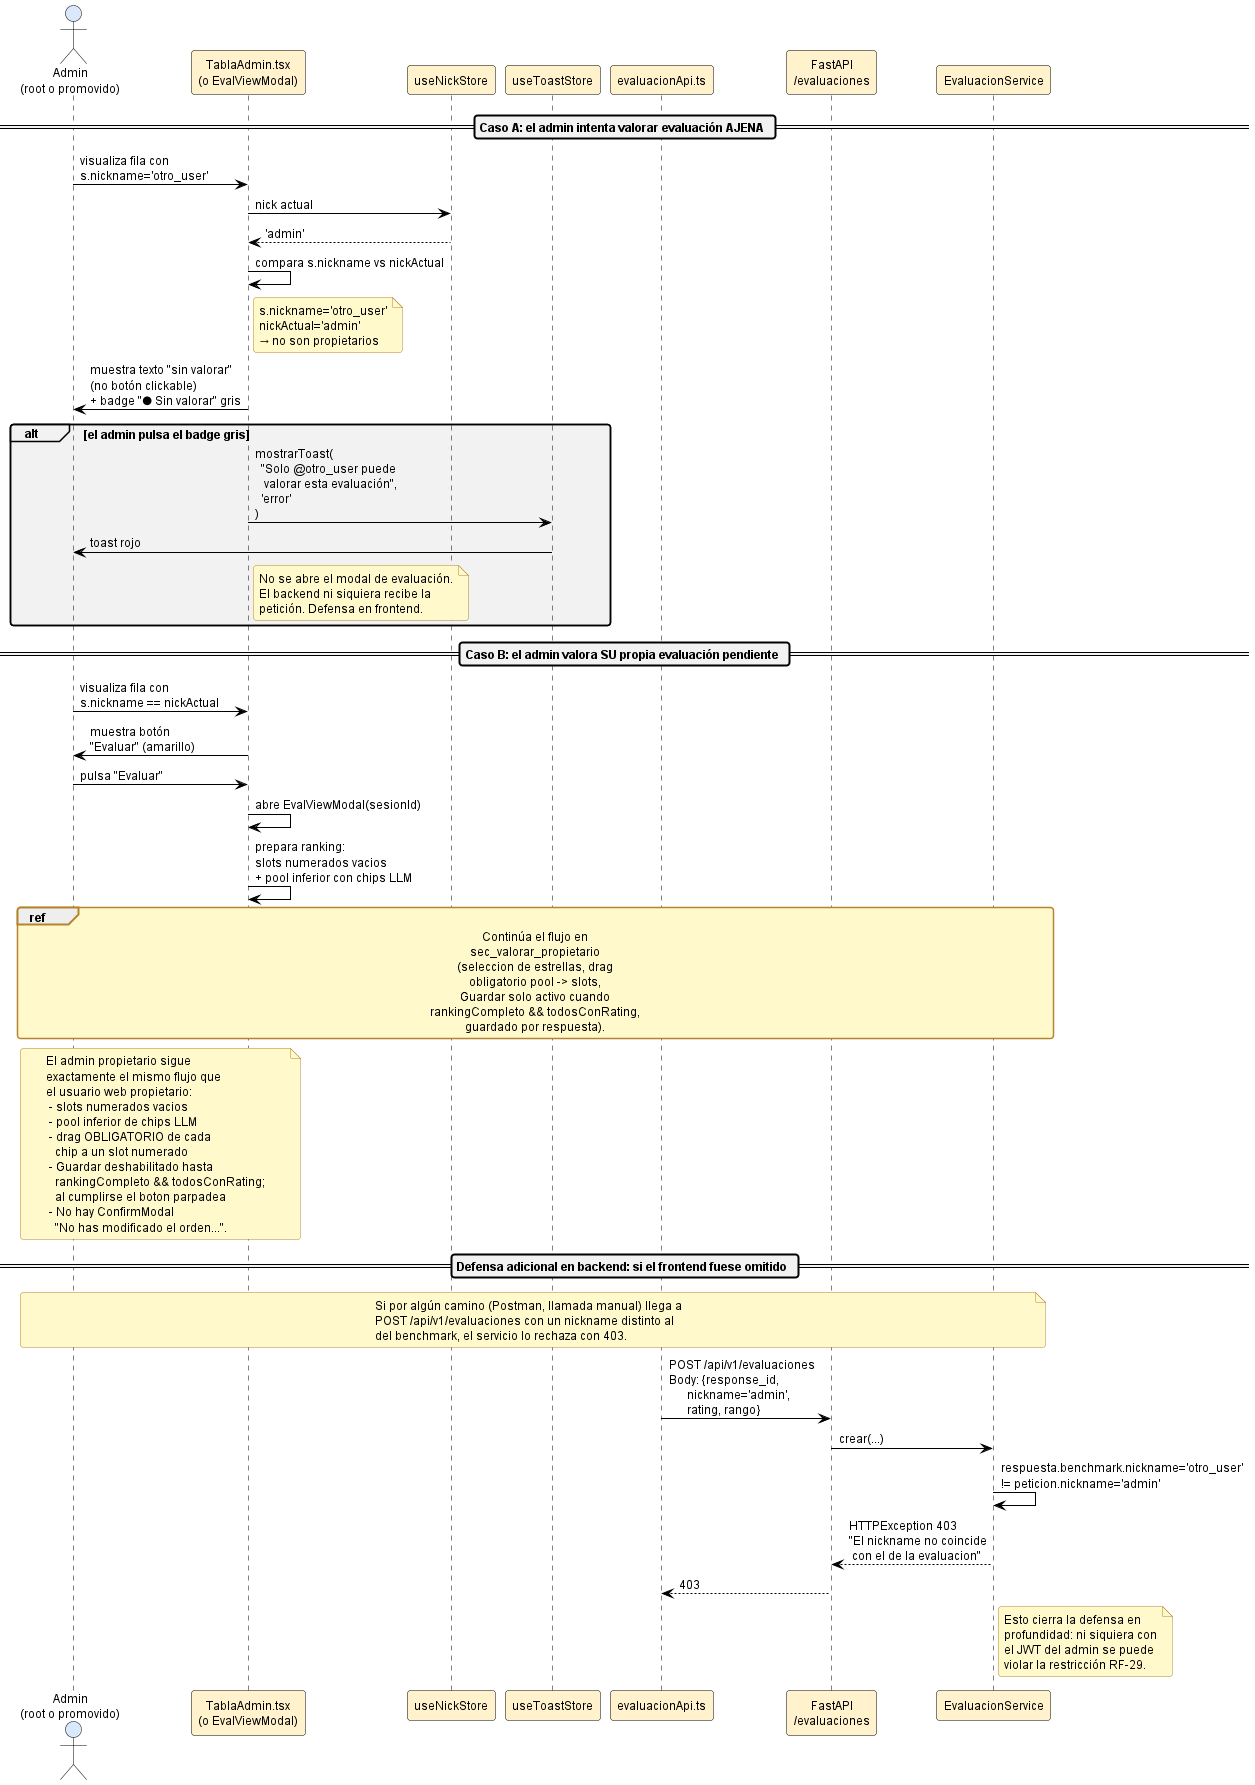

The diagram above was rendered by PlantUML. Its source (embedded in the PNG):
@startuml sec_valorar_admin_guard

' ============================================================
' Estilo claro estandar — fondo blanco, fuente y lineas negras,
' rellenos pastel suaves. NO MODO OSCURO.
' Inyectado por docs/diagramas/plantuml/_normalizar_estilo_claro.py
' ============================================================
skinparam backgroundColor #FFFFFF
skinparam defaultFontColor #000000
skinparam defaultFontName "Helvetica"
skinparam defaultFontSize 12
skinparam shadowing false
skinparam roundCorner 6
skinparam ArrowColor #000000
skinparam ArrowFontColor #000000

' Notas: amarillo palido, texto negro, borde naranja oscuro.
skinparam noteBackgroundColor #FFF9CC
skinparam noteBorderColor #B5852E
skinparam noteFontColor #000000

' Titulos
skinparam titleFontColor #1F4E79
skinparam titleFontSize 14
skinparam titleFontStyle bold

' Divisores y headers
skinparam dividerBackgroundColor #F2F2F2
skinparam dividerFontColor #000000

' ─── Secuencia ───────────────────────────
skinparam sequence {
  ActorBackgroundColor #DAE8FC
  ActorBorderColor #000000
  ActorFontColor #000000
  ParticipantBackgroundColor #FFF2CC
  ParticipantBorderColor #000000
  ParticipantFontColor #000000
  LifeLineBorderColor #000000
  LifeLineBackgroundColor #FFFFFF
  ArrowColor #000000
  ArrowFontColor #000000
  GroupBackgroundColor #F2F2F2
  GroupHeaderFontColor #000000
  GroupBorderColor #000000
  ReferenceBackgroundColor #FFF9CC
  ReferenceBorderColor #B5852E
  ReferenceFontColor #000000
  DividerBackgroundColor #F2F2F2
  DividerFontColor #000000
}
skinparam activationBackgroundColor #FFF2CC
skinparam activationBorderColor #000000
skinparam databaseBackgroundColor #E1D5E7
skinparam databaseBorderColor #000000
skinparam databaseFontColor #000000

' ─── Actividad ───────────────────────────
skinparam activity {
  BackgroundColor #FFF2CC
  BorderColor #000000
  ArrowColor #000000
  FontColor #000000
  StartColor #000000
  EndColor #000000
  DiamondBackgroundColor #DAE8FC
  DiamondBorderColor #000000
  DiamondFontColor #000000
}
skinparam activityArrowColor #000000

' ─── Estados ─────────────────────────────
skinparam state {
  BackgroundColor #DAE8FC
  BorderColor #000000
  FontColor #000000
  ArrowColor #000000
  StartColor #000000
  EndColor #000000
}

' ─── Casos de uso ────────────────────────
skinparam usecase {
  BackgroundColor #FFF2CC
  BorderColor #000000
  ArrowColor #000000
  FontColor #000000
}
skinparam actor {
  BackgroundColor #DAE8FC
  BorderColor #000000
  FontColor #000000
}

' ─── Clases ──────────────────────────────
skinparam class {
  BackgroundColor #FFF2CC
  BorderColor #000000
  ArrowColor #000000
  FontColor #000000
  AttributeFontColor #000000
  StereotypeFontColor #595959
}
skinparam classAttributeIconSize 0
skinparam classBackgroundColor #FFF2CC
skinparam classBorderColor #000000

' ─── Componentes / paquetes ──────────────
skinparam component {
  BackgroundColor #D5E8D4
  BorderColor #000000
  ArrowColor #000000
  FontColor #000000
}
skinparam package {
  BackgroundColor #F2F2F2
  BorderColor #000000
  FontColor #000000
}
skinparam node {
  BackgroundColor #FFF2CC
  BorderColor #000000
  FontColor #000000
}
skinparam cloud {
  BackgroundColor #E1D5E7
  BorderColor #000000
  FontColor #000000
}

' ─── ER ──────────────────────────────────
skinparam entity {
  BackgroundColor #FFF2CC
  BorderColor #000000
  FontColor #000000
}

' ─── Rectangulos genericos ──────────────
skinparam rectangle {
  BackgroundColor #F8F8F8
  BorderColor #000000
  FontColor #000000
}

' ─── Interfaces ──────────────────────────
skinparam interface {
  BackgroundColor #FFF2CC
  BorderColor #000000
  FontColor #000000
}

' ============================================================
' Diagrama de secuencia — Valoración desde el panel admin con
' guard de propietario (RF-29)
' Ruta: docs/diagramas/plantuml/14_secuencia_evaluar_admin.puml
'
' Cubre: la restricción RF-29 — un admin (root o promovido) solo
' puede valorar las evaluaciones cuyo nickname coincide con el suyo.
' El flujo de valoración propiamente dicho (RF-12, RF-13) se modela
' en 13_secuencia_evaluar_usuario.
'
' Caso A: el admin pulsa sobre "Sin valorar" de un nickname ajeno.
'         El frontend bloquea y muestra un toast; el backend nunca
'         llega a recibir la petición.
' Caso B: el admin abre su propia evaluación pendiente. El flujo
'         continúa como en 13_secuencia_evaluar_usuario.
' ============================================================

actor "Admin\n(root o promovido)" as Admin
participant "TablaAdmin.tsx\n(o EvalViewModal)" as UI
participant "useNickStore" as Store
participant "useToastStore" as Toast
participant "evaluacionApi.ts" as API
participant "FastAPI\n/evaluaciones" as Router
participant "EvaluacionService" as Svc

== Caso A: el admin intenta valorar evaluación AJENA ==

Admin -> UI : visualiza fila con\ns.nickname='otro_user'
UI -> Store : nick actual
Store --> UI : 'admin'

UI -> UI : compara s.nickname vs nickActual
note right of UI
  s.nickname='otro_user'
  nickActual='admin'
  → no son propietarios
end note

UI -> Admin : muestra texto "sin valorar"\n(no botón clickable)\n+ badge "● Sin valorar" gris

alt el admin pulsa el badge gris
    UI -> Toast : mostrarToast(\n  "Solo @otro_user puede\n   valorar esta evaluación",\n  'error'\n)
    Toast -> Admin : toast rojo
    note right of UI
      No se abre el modal de evaluación.
      El backend ni siquiera recibe la
      petición. Defensa en frontend.
    end note
end

== Caso B: el admin valora SU propia evaluación pendiente ==

Admin -> UI : visualiza fila con\ns.nickname == nickActual
UI -> Admin : muestra botón\n"Evaluar" (amarillo)

Admin -> UI : pulsa "Evaluar"
UI -> UI : abre EvalViewModal(sesionId)
UI -> UI : prepara ranking:\nslots numerados vacios\n+ pool inferior con chips LLM

ref over Admin, Svc
  Continúa el flujo en
  sec_valorar_propietario
  (seleccion de estrellas, drag
  obligatorio pool -> slots,
  Guardar solo activo cuando
  rankingCompleto && todosConRating,
  guardado por respuesta).
end ref

note over Admin, UI
  El admin propietario sigue
  exactamente el mismo flujo que
  el usuario web propietario:
   - slots numerados vacios
   - pool inferior de chips LLM
   - drag OBLIGATORIO de cada
     chip a un slot numerado
   - Guardar deshabilitado hasta
     rankingCompleto && todosConRating;
     al cumplirse el boton parpadea
   - No hay ConfirmModal
     "No has modificado el orden...".
end note

== Defensa adicional en backend: si el frontend fuese omitido ==

note across
  Si por algún camino (Postman, llamada manual) llega a
  POST /api/v1/evaluaciones con un nickname distinto al
  del benchmark, el servicio lo rechaza con 403.
end note

API -> Router : POST /api/v1/evaluaciones\nBody: {response_id,\n      nickname='admin',\n      rating, rango}
Router -> Svc : crear(...)
Svc -> Svc : respuesta.benchmark.nickname='otro_user'\n!= peticion.nickname='admin'
Svc --> Router : HTTPException 403\n"El nickname no coincide\n con el de la evaluacion"
Router --> API : 403

note right of Svc
  Esto cierra la defensa en
  profundidad: ni siquiera con
  el JWT del admin se puede
  violar la restricción RF-29.
end note

@enduml